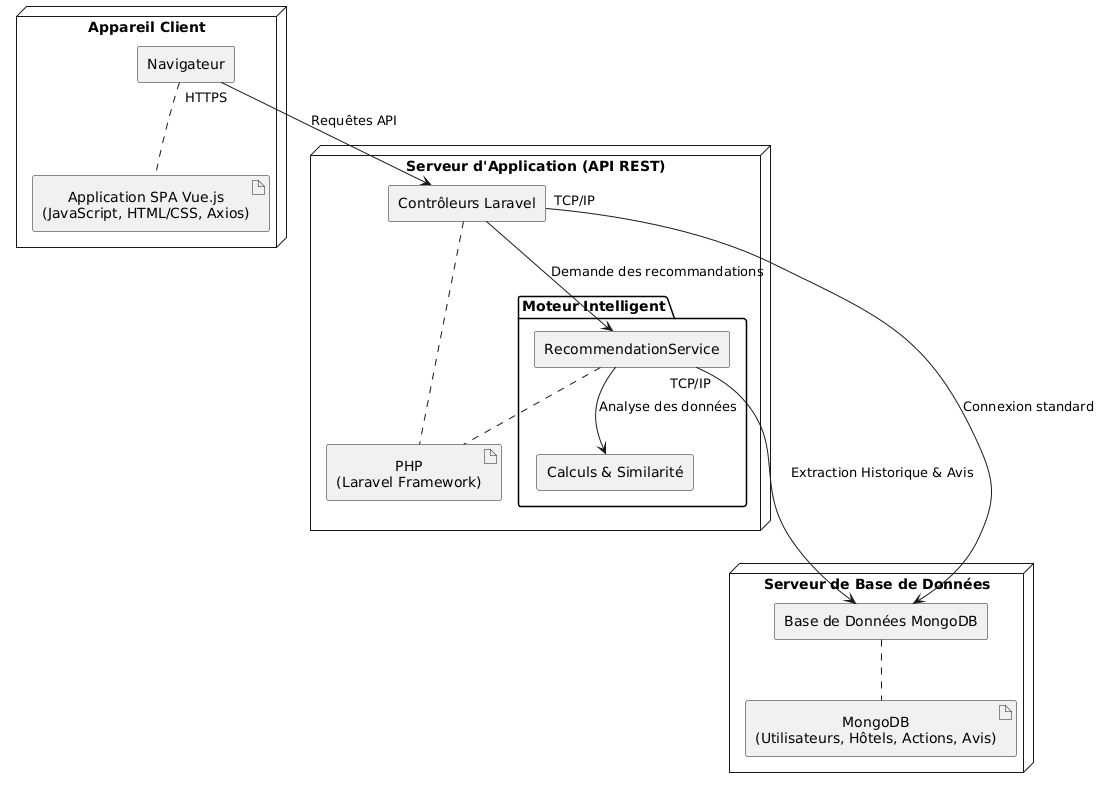

The diagram above was rendered by PlantUML. Its source (embedded in the PNG):
@startuml
skinparam componentStyle rectangle
skinparam monochrome true
skinparam shadowing false
skinparam defaultTextAlignment center

node "Appareil Client" as nc {
    component "Navigateur" as nav
    artifact "Application SPA Vue.js\n(JavaScript, HTML/CSS, Axios)" as art_vue
    nav .. art_vue
}

node "Serveur d'Application (API REST)" as nsapp {
    component "Contrôleurs Laravel" as backend
    
    package "Moteur Intelligent" {
        component "RecommendationService" as reco
        component "Calculs & Similarité" as algo
    }
    
    artifact "PHP\n(Laravel Framework)" as art_php
    backend .. art_php
    reco .. art_php
}

node "Serveur de Base de Données" as ndb {
    component "Base de Données MongoDB" as db
    artifact "MongoDB\n(Utilisateurs, Hôtels, Actions, Avis)" as art_mongo
    db .. art_mongo
}

' Relations physiques et logiques
nav "HTTPS" --> backend : Requêtes API
backend --> reco : Demande des recommandations
reco --> algo : Analyse des données
backend "TCP/IP" ---> db : Connexion standard
reco "TCP/IP" ---> db : Extraction Historique & Avis
@enduml